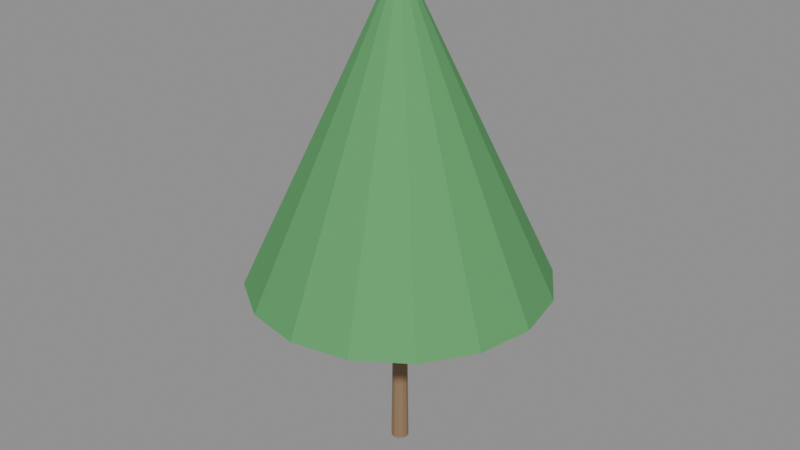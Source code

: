 # Source: e0288_after.blend  (saved by Blender 5.2.44; exported with 4.5.12 LTS)
import bpy
from mathutils import Matrix  # noqa: F401  (used for matrix-valued properties, if any)

bpy.ops.wm.read_factory_settings(use_empty=True)
scene = bpy.context.scene
scene.name = 'Scene'

# ---- materials (node trees are filled in below, after node groups)
mat_madera_tronco = bpy.data.materials.new('Madera_Tronco')
mat_follaje = bpy.data.materials.new('Follaje')

# ---- material node trees
mat_madera_tronco.use_nodes = True; mat_madera_tronco.node_tree.nodes.clear()
_N = mat_madera_tronco.node_tree.nodes; _L = mat_madera_tronco.node_tree.links
n0 = _N.new('ShaderNodeBsdfPrincipled'); n0.name = 'Principled BSDF'; n0.location = (-200, 100)
n0.inputs[0].default_value = (0.28, 0.18, 0.1, 1.0)
n0.inputs[2].default_value = 0.9
n0.inputs[3].default_value = 1.45
n0.inputs[10].default_value = 0.005
n1 = _N.new('ShaderNodeOutputMaterial'); n1.name = 'Material Output'; n1.location = (200, 100)
_L.new(n0.outputs[0], n1.inputs[0])
n1.is_active_output = True
mat_follaje.use_nodes = True; mat_follaje.node_tree.nodes.clear()
_N = mat_follaje.node_tree.nodes; _L = mat_follaje.node_tree.links
n0 = _N.new('ShaderNodeBsdfPrincipled'); n0.name = 'Principled BSDF'; n0.location = (-200, 100)
n0.inputs[0].default_value = (0.1, 0.35, 0.12, 1.0)
n0.inputs[2].default_value = 0.8
n0.inputs[3].default_value = 1.45
n0.inputs[10].default_value = 0.005
n1 = _N.new('ShaderNodeOutputMaterial'); n1.name = 'Material Output'; n1.location = (200, 100)
_L.new(n0.outputs[0], n1.inputs[0])
n1.is_active_output = True

# ---- meshes
me_arbol_frondoso_tronco_mesh = bpy.data.meshes.new('Arbol_Frondoso_Tronco_mesh')
me_arbol_frondoso_tronco_mesh.from_pydata([(0.0, 0.12, 0.0), (0.0, 0.084, 2.5), (0.06, 0.1039, 0.0), (0.042, 0.07275, 2.5), (0.1039, 0.06, 0.0), (0.07275, 0.042, 2.5), (0.12, 0.0, 0.0), (0.084, 0.0, 2.5), (0.1039, -0.06, 0.0), (0.07275, -0.042, 2.5), (0.06, -0.1039, 0.0), (0.042, -0.07275, 2.5), (0.0, -0.12, 0.0), (0.0, -0.084, 2.5), (-0.06, -0.1039, 0.0), (-0.042, -0.07275, 2.5), (-0.1039, -0.06, 0.0), (-0.07275, -0.042, 2.5), (-0.12, 0.0, 0.0), (-0.084, 0.0, 2.5), (-0.1039, 0.06, 0.0), (-0.07275, 0.042, 2.5), (-0.06, 0.1039, 0.0), (-0.042, 0.07275, 2.5)], [], [(0, 1, 3, 2), (2, 3, 5, 4), (4, 5, 7, 6), (6, 7, 9, 8), (8, 9, 11, 10), (10, 11, 13, 12), (12, 13, 15, 14), (14, 15, 17, 16), (16, 17, 19, 18), (18, 19, 21, 20), (3, 1, 23, 21, 19, 17, 15, 13, 11, 9, 7, 5), (20, 21, 23, 22), (22, 23, 1, 0), (0, 2, 4, 6, 8, 10, 12, 14, 16, 18, 20, 22)])
me_arbol_frondoso_tronco_mesh.materials.append(mat_madera_tronco)
me_arbol_frondoso_tronco_mesh.update()
me_arbol_frondoso_copa_mesh = bpy.data.meshes.new('Arbol_Frondoso_Copa_mesh')
me_arbol_frondoso_copa_mesh.from_pydata([(0.0, 2.0, 2.5), (0.0, 0.1, 6.5), (0.7654, 1.848, 2.5), (0.03827, 0.09239, 6.5), (1.414, 1.414, 2.5), (0.07071, 0.07071, 6.5), (1.848, 0.7654, 2.5), (0.09239, 0.03827, 6.5), (2.0, 0.0, 2.5), (0.1, 0.0, 6.5), (1.848, -0.7654, 2.5), (0.09239, -0.03827, 6.5), (1.414, -1.414, 2.5), (0.07071, -0.07071, 6.5), (0.7654, -1.848, 2.5), (0.03827, -0.09239, 6.5), (0.0, -2.0, 2.5), (0.0, -0.1, 6.5), (-0.7654, -1.848, 2.5), (-0.03827, -0.09239, 6.5), (-1.414, -1.414, 2.5), (-0.07071, -0.07071, 6.5), (-1.848, -0.7654, 2.5), (-0.09239, -0.03827, 6.5), (-2.0, 0.0, 2.5), (-0.1, 0.0, 6.5), (-1.848, 0.7654, 2.5), (-0.09239, 0.03827, 6.5), (-1.414, 1.414, 2.5), (-0.07071, 0.07071, 6.5), (-0.7654, 1.848, 2.5), (-0.03827, 0.09239, 6.5)], [], [(0, 1, 3, 2), (2, 3, 5, 4), (4, 5, 7, 6), (6, 7, 9, 8), (8, 9, 11, 10), (10, 11, 13, 12), (12, 13, 15, 14), (14, 15, 17, 16), (16, 17, 19, 18), (18, 19, 21, 20), (20, 21, 23, 22), (22, 23, 25, 24), (24, 25, 27, 26), (26, 27, 29, 28), (3, 1, 31, 29, 27, 25, 23, 21, 19, 17, 15, 13, 11, 9, 7, 5), (28, 29, 31, 30), (30, 31, 1, 0), (0, 2, 4, 6, 8, 10, 12, 14, 16, 18, 20, 22, 24, 26, 28, 30)])
me_arbol_frondoso_copa_mesh.materials.append(mat_follaje)
me_arbol_frondoso_copa_mesh.update()

# ---- objects
ob_arbol_frondoso = bpy.data.objects.new('Arbol_Frondoso', None)
ob_arbol_frondoso_tronco = bpy.data.objects.new('Arbol_Frondoso_Tronco', me_arbol_frondoso_tronco_mesh)
ob_arbol_frondoso_copa = bpy.data.objects.new('Arbol_Frondoso_Copa', me_arbol_frondoso_copa_mesh)

# ---- transforms, parenting, visibility, modifiers, constraints
ob_arbol_frondoso.location = (0.67, 1.42, 0.0)
ob_arbol_frondoso.empty_display_type = 'ARROWS'
ob_arbol_frondoso_tronco.parent = ob_arbol_frondoso
ob_arbol_frondoso_tronco.location = (0.0, 0.0, 0.0)
ob_arbol_frondoso_copa.parent = ob_arbol_frondoso
ob_arbol_frondoso_copa.location = (0.0, 0.0, 0.0)

# ---- collection membership
scene.collection.objects.link(ob_arbol_frondoso)
scene.collection.objects.link(ob_arbol_frondoso_tronco)
scene.collection.objects.link(ob_arbol_frondoso_copa)

# ---- scene / render settings (as saved in the file)
scene.frame_start = 1; scene.frame_end = 250; scene.frame_set(1)
scene.render.engine = 'BLENDER_EEVEE_NEXT'
scene.render.bake_bias = 0.0
scene.render.bake_samples = 0
scene.render.compositor_device = 'GPU'
scene.eevee.use_volume_custom_range = False
scene.eevee.fast_gi_thickness_near = 0.1
scene.eevee.fast_gi_thickness_far = 0.0
scene.eevee.ray_tracing_options.screen_trace_thickness = 0.1
bpy.context.view_layer.update()

# ---- added for rendering (the .blend has no active camera and no usable light): camera, sun + grey world if the file has none
cam_auto = bpy.data.cameras.new('AutoCamera')
cam_auto.lens = 50.0
cam_auto.sensor_width = 36.0
cam_auto.clip_end = 1000.0
ob_auto_camera = bpy.data.objects.new('AutoCamera', cam_auto)
scene.collection.objects.link(ob_auto_camera)
ob_auto_camera.location = (8.64252, -8.14702, 9.62801)
ob_auto_camera.rotation_euler = (1.09748, -7.21219e-08, 0.694738)
scene.camera = ob_auto_camera
light_auto_sun = bpy.data.lights.new('AutoSun', 'SUN')
light_auto_sun.energy = 3.0
light_auto_sun.angle = 0.0523599
ob_auto_sun = bpy.data.objects.new('AutoSun', light_auto_sun)
scene.collection.objects.link(ob_auto_sun)
ob_auto_sun.rotation_euler = (0.872665, 0.174533, 0.523599)
if scene.world is None:
    world_auto = bpy.data.worlds.new('AutoWorld')
    world_auto.color = (0.3, 0.3, 0.3)
    scene.world = world_auto
bpy.context.view_layer.update()
